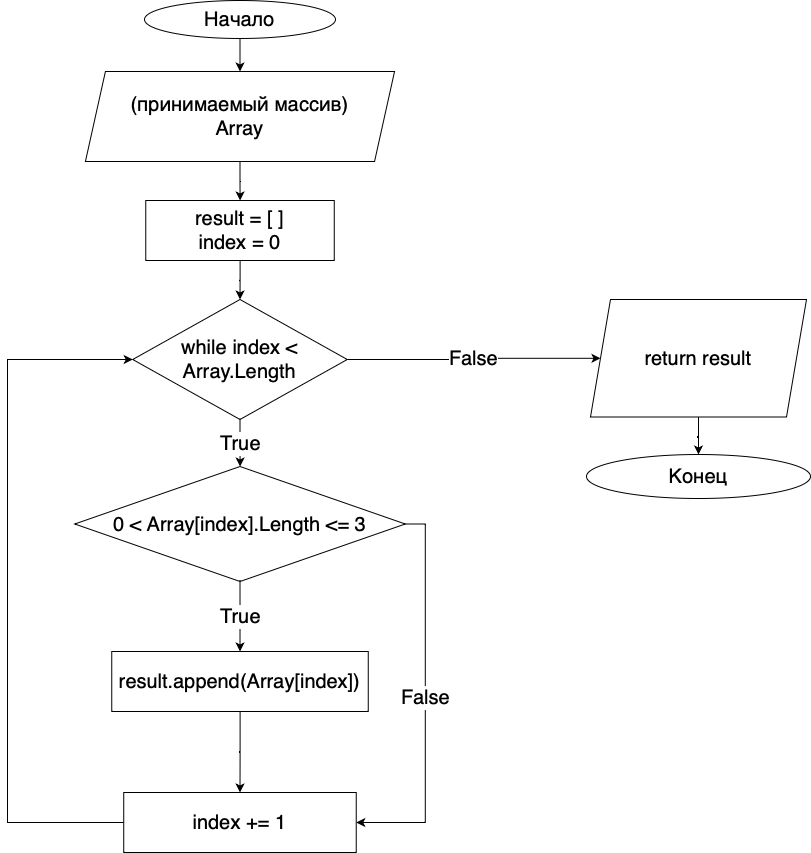

The diagram above was exported from draw.io. Its source (the exported page's mxGraphModel, read from the mxfile embedded in the PNG):
<mxGraphModel dx="794" dy="575" grid="0" gridSize="10" guides="1" tooltips="1" connect="1" arrows="1" fold="1" page="1" pageScale="1" pageWidth="827" pageHeight="1169" math="0" shadow="0">
  <root>
    <mxCell id="0" />
    <mxCell id="1" parent="0" />
    <mxCell id="COUd9cme8sBIml4Pvplp-5" value="" style="edgeStyle=orthogonalEdgeStyle;rounded=0;orthogonalLoop=1;jettySize=auto;html=1;" edge="1" parent="1" source="COUd9cme8sBIml4Pvplp-1" target="COUd9cme8sBIml4Pvplp-4">
      <mxGeometry relative="1" as="geometry" />
    </mxCell>
    <mxCell id="COUd9cme8sBIml4Pvplp-1" value="&lt;font style=&quot;font-size: 20px;&quot;&gt;Начало&lt;/font&gt;" style="ellipse;whiteSpace=wrap;html=1;" vertex="1" parent="1">
      <mxGeometry x="348" y="95" width="191" height="38" as="geometry" />
    </mxCell>
    <mxCell id="COUd9cme8sBIml4Pvplp-9" value="" style="edgeStyle=orthogonalEdgeStyle;rounded=0;orthogonalLoop=1;jettySize=auto;html=1;fontSize=20;" edge="1" parent="1" source="COUd9cme8sBIml4Pvplp-4" target="COUd9cme8sBIml4Pvplp-8">
      <mxGeometry relative="1" as="geometry" />
    </mxCell>
    <mxCell id="COUd9cme8sBIml4Pvplp-4" value="&lt;span style=&quot;font-size: 20px;&quot;&gt;(принимаемый массив)&lt;br&gt;Array&lt;br&gt;&lt;/span&gt;" style="shape=parallelogram;perimeter=parallelogramPerimeter;whiteSpace=wrap;html=1;fixedSize=1;" vertex="1" parent="1">
      <mxGeometry x="288.92" y="166" width="309.13" height="90" as="geometry" />
    </mxCell>
    <mxCell id="COUd9cme8sBIml4Pvplp-11" value="" style="edgeStyle=orthogonalEdgeStyle;rounded=0;orthogonalLoop=1;jettySize=auto;html=1;fontSize=20;" edge="1" parent="1" source="COUd9cme8sBIml4Pvplp-8" target="COUd9cme8sBIml4Pvplp-10">
      <mxGeometry relative="1" as="geometry" />
    </mxCell>
    <mxCell id="COUd9cme8sBIml4Pvplp-8" value="&lt;font style=&quot;font-size: 20px;&quot;&gt;result = [ ]&lt;br&gt;index = 0&lt;br&gt;&lt;/font&gt;" style="whiteSpace=wrap;html=1;" vertex="1" parent="1">
      <mxGeometry x="349.26" y="295" width="188.5" height="60" as="geometry" />
    </mxCell>
    <mxCell id="COUd9cme8sBIml4Pvplp-13" value="True" style="edgeStyle=orthogonalEdgeStyle;rounded=0;orthogonalLoop=1;jettySize=auto;html=1;fontSize=20;" edge="1" parent="1" source="COUd9cme8sBIml4Pvplp-10" target="COUd9cme8sBIml4Pvplp-12">
      <mxGeometry relative="1" as="geometry" />
    </mxCell>
    <mxCell id="COUd9cme8sBIml4Pvplp-19" value="False" style="edgeStyle=orthogonalEdgeStyle;rounded=0;orthogonalLoop=1;jettySize=auto;html=1;exitX=1;exitY=0.5;exitDx=0;exitDy=0;fontSize=20;" edge="1" parent="1" source="COUd9cme8sBIml4Pvplp-10" target="COUd9cme8sBIml4Pvplp-14">
      <mxGeometry relative="1" as="geometry" />
    </mxCell>
    <mxCell id="COUd9cme8sBIml4Pvplp-10" value="&lt;font style=&quot;font-size: 20px;&quot;&gt;while index &amp;lt; Array.Length&lt;/font&gt;" style="rhombus;whiteSpace=wrap;html=1;" vertex="1" parent="1">
      <mxGeometry x="336.24" y="394" width="214.51" height="120" as="geometry" />
    </mxCell>
    <mxCell id="COUd9cme8sBIml4Pvplp-21" value="True" style="edgeStyle=orthogonalEdgeStyle;rounded=0;orthogonalLoop=1;jettySize=auto;html=1;fontSize=20;" edge="1" parent="1" source="COUd9cme8sBIml4Pvplp-12" target="COUd9cme8sBIml4Pvplp-20">
      <mxGeometry relative="1" as="geometry" />
    </mxCell>
    <mxCell id="COUd9cme8sBIml4Pvplp-24" value="False" style="edgeStyle=orthogonalEdgeStyle;rounded=0;orthogonalLoop=1;jettySize=auto;html=1;exitX=1;exitY=0.5;exitDx=0;exitDy=0;entryX=1;entryY=0.5;entryDx=0;entryDy=0;fontSize=20;" edge="1" parent="1" source="COUd9cme8sBIml4Pvplp-12" target="COUd9cme8sBIml4Pvplp-22">
      <mxGeometry relative="1" as="geometry" />
    </mxCell>
    <mxCell id="COUd9cme8sBIml4Pvplp-12" value="&lt;font style=&quot;font-size: 20px;&quot;&gt;0 &amp;lt; Array[index].Length &amp;lt;= 3&lt;/font&gt;" style="rhombus;whiteSpace=wrap;html=1;" vertex="1" parent="1">
      <mxGeometry x="278.26" y="561" width="330.5" height="115" as="geometry" />
    </mxCell>
    <mxCell id="COUd9cme8sBIml4Pvplp-18" value="" style="edgeStyle=orthogonalEdgeStyle;rounded=0;orthogonalLoop=1;jettySize=auto;html=1;fontSize=20;" edge="1" parent="1" source="COUd9cme8sBIml4Pvplp-14" target="COUd9cme8sBIml4Pvplp-17">
      <mxGeometry relative="1" as="geometry" />
    </mxCell>
    <mxCell id="COUd9cme8sBIml4Pvplp-14" value="&lt;font style=&quot;font-size: 20px;&quot;&gt;return result&lt;/font&gt;" style="shape=parallelogram;perimeter=parallelogramPerimeter;whiteSpace=wrap;html=1;fixedSize=1;" vertex="1" parent="1">
      <mxGeometry x="793.99" y="394" width="216.01" height="117.5" as="geometry" />
    </mxCell>
    <mxCell id="COUd9cme8sBIml4Pvplp-17" value="&lt;font style=&quot;font-size: 20px;&quot;&gt;Конец&lt;/font&gt;" style="ellipse;whiteSpace=wrap;html=1;" vertex="1" parent="1">
      <mxGeometry x="789.99" y="549" width="224" height="44" as="geometry" />
    </mxCell>
    <mxCell id="COUd9cme8sBIml4Pvplp-23" value="" style="edgeStyle=orthogonalEdgeStyle;rounded=0;orthogonalLoop=1;jettySize=auto;html=1;fontSize=20;" edge="1" parent="1" source="COUd9cme8sBIml4Pvplp-20" target="COUd9cme8sBIml4Pvplp-22">
      <mxGeometry relative="1" as="geometry" />
    </mxCell>
    <mxCell id="COUd9cme8sBIml4Pvplp-20" value="&lt;font style=&quot;font-size: 20px;&quot;&gt;result.append(Array[index])&lt;/font&gt;" style="whiteSpace=wrap;html=1;" vertex="1" parent="1">
      <mxGeometry x="315.25" y="746" width="256.51" height="60" as="geometry" />
    </mxCell>
    <mxCell id="COUd9cme8sBIml4Pvplp-25" style="edgeStyle=orthogonalEdgeStyle;rounded=0;orthogonalLoop=1;jettySize=auto;html=1;fontSize=20;entryX=0;entryY=0.5;entryDx=0;entryDy=0;" edge="1" parent="1" source="COUd9cme8sBIml4Pvplp-22" target="COUd9cme8sBIml4Pvplp-10">
      <mxGeometry relative="1" as="geometry">
        <mxPoint x="210" y="508" as="targetPoint" />
        <Array as="points">
          <mxPoint x="211" y="917" />
          <mxPoint x="211" y="454" />
        </Array>
      </mxGeometry>
    </mxCell>
    <mxCell id="COUd9cme8sBIml4Pvplp-22" value="&lt;font style=&quot;font-size: 20px;&quot;&gt;index += 1&lt;/font&gt;" style="whiteSpace=wrap;html=1;" vertex="1" parent="1">
      <mxGeometry x="327.23" y="887" width="232.51" height="60" as="geometry" />
    </mxCell>
  </root>
</mxGraphModel>